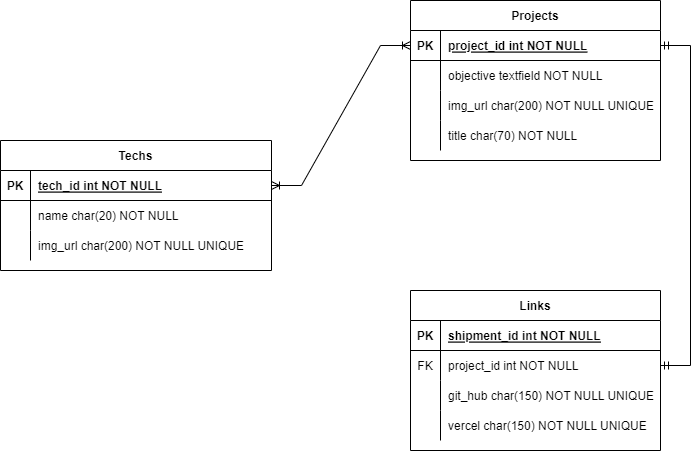

The diagram above was exported from draw.io. Its source (the exported page's mxGraphModel, read from the mxfile embedded in the PNG):
<mxGraphModel dx="875" dy="484" grid="1" gridSize="10" guides="1" tooltips="1" connect="1" arrows="1" fold="1" page="1" pageScale="1" pageWidth="850" pageHeight="1100" math="0" shadow="0" extFonts="Permanent Marker^https://fonts.googleapis.com/css?family=Permanent+Marker">
  <root>
    <mxCell id="0" />
    <mxCell id="1" parent="0" />
    <mxCell id="C-vyLk0tnHw3VtMMgP7b-2" value="Projects" style="shape=table;startSize=30;container=1;collapsible=1;childLayout=tableLayout;fixedRows=1;rowLines=0;fontStyle=1;align=center;resizeLast=1;" parent="1" vertex="1">
      <mxGeometry x="450" y="80" width="250" height="160" as="geometry" />
    </mxCell>
    <mxCell id="C-vyLk0tnHw3VtMMgP7b-3" value="" style="shape=partialRectangle;collapsible=0;dropTarget=0;pointerEvents=0;fillColor=none;points=[[0,0.5],[1,0.5]];portConstraint=eastwest;top=0;left=0;right=0;bottom=1;" parent="C-vyLk0tnHw3VtMMgP7b-2" vertex="1">
      <mxGeometry y="30" width="250" height="30" as="geometry" />
    </mxCell>
    <mxCell id="C-vyLk0tnHw3VtMMgP7b-4" value="PK" style="shape=partialRectangle;overflow=hidden;connectable=0;fillColor=none;top=0;left=0;bottom=0;right=0;fontStyle=1;" parent="C-vyLk0tnHw3VtMMgP7b-3" vertex="1">
      <mxGeometry width="30" height="30" as="geometry">
        <mxRectangle width="30" height="30" as="alternateBounds" />
      </mxGeometry>
    </mxCell>
    <mxCell id="C-vyLk0tnHw3VtMMgP7b-5" value="project_id int NOT NULL " style="shape=partialRectangle;overflow=hidden;connectable=0;fillColor=none;top=0;left=0;bottom=0;right=0;align=left;spacingLeft=6;fontStyle=5;" parent="C-vyLk0tnHw3VtMMgP7b-3" vertex="1">
      <mxGeometry x="30" width="220" height="30" as="geometry">
        <mxRectangle width="220" height="30" as="alternateBounds" />
      </mxGeometry>
    </mxCell>
    <mxCell id="C-vyLk0tnHw3VtMMgP7b-6" value="" style="shape=partialRectangle;collapsible=0;dropTarget=0;pointerEvents=0;fillColor=none;points=[[0,0.5],[1,0.5]];portConstraint=eastwest;top=0;left=0;right=0;bottom=0;" parent="C-vyLk0tnHw3VtMMgP7b-2" vertex="1">
      <mxGeometry y="60" width="250" height="30" as="geometry" />
    </mxCell>
    <mxCell id="C-vyLk0tnHw3VtMMgP7b-7" value="" style="shape=partialRectangle;overflow=hidden;connectable=0;fillColor=none;top=0;left=0;bottom=0;right=0;" parent="C-vyLk0tnHw3VtMMgP7b-6" vertex="1">
      <mxGeometry width="30" height="30" as="geometry">
        <mxRectangle width="30" height="30" as="alternateBounds" />
      </mxGeometry>
    </mxCell>
    <mxCell id="C-vyLk0tnHw3VtMMgP7b-8" value="objective textfield NOT NULL" style="shape=partialRectangle;overflow=hidden;connectable=0;fillColor=none;top=0;left=0;bottom=0;right=0;align=left;spacingLeft=6;" parent="C-vyLk0tnHw3VtMMgP7b-6" vertex="1">
      <mxGeometry x="30" width="220" height="30" as="geometry">
        <mxRectangle width="220" height="30" as="alternateBounds" />
      </mxGeometry>
    </mxCell>
    <mxCell id="C-vyLk0tnHw3VtMMgP7b-9" value="" style="shape=partialRectangle;collapsible=0;dropTarget=0;pointerEvents=0;fillColor=none;points=[[0,0.5],[1,0.5]];portConstraint=eastwest;top=0;left=0;right=0;bottom=0;" parent="C-vyLk0tnHw3VtMMgP7b-2" vertex="1">
      <mxGeometry y="90" width="250" height="30" as="geometry" />
    </mxCell>
    <mxCell id="C-vyLk0tnHw3VtMMgP7b-10" value="" style="shape=partialRectangle;overflow=hidden;connectable=0;fillColor=none;top=0;left=0;bottom=0;right=0;" parent="C-vyLk0tnHw3VtMMgP7b-9" vertex="1">
      <mxGeometry width="30" height="30" as="geometry">
        <mxRectangle width="30" height="30" as="alternateBounds" />
      </mxGeometry>
    </mxCell>
    <mxCell id="C-vyLk0tnHw3VtMMgP7b-11" value="img_url char(200) NOT NULL UNIQUE" style="shape=partialRectangle;overflow=hidden;connectable=0;fillColor=none;top=0;left=0;bottom=0;right=0;align=left;spacingLeft=6;" parent="C-vyLk0tnHw3VtMMgP7b-9" vertex="1">
      <mxGeometry x="30" width="220" height="30" as="geometry">
        <mxRectangle width="220" height="30" as="alternateBounds" />
      </mxGeometry>
    </mxCell>
    <mxCell id="aRmb5wFY10wX981vRMKv-4" style="shape=partialRectangle;collapsible=0;dropTarget=0;pointerEvents=0;fillColor=none;points=[[0,0.5],[1,0.5]];portConstraint=eastwest;top=0;left=0;right=0;bottom=0;" parent="C-vyLk0tnHw3VtMMgP7b-2" vertex="1">
      <mxGeometry y="120" width="250" height="30" as="geometry" />
    </mxCell>
    <mxCell id="aRmb5wFY10wX981vRMKv-5" style="shape=partialRectangle;overflow=hidden;connectable=0;fillColor=none;top=0;left=0;bottom=0;right=0;" parent="aRmb5wFY10wX981vRMKv-4" vertex="1">
      <mxGeometry width="30" height="30" as="geometry">
        <mxRectangle width="30" height="30" as="alternateBounds" />
      </mxGeometry>
    </mxCell>
    <mxCell id="aRmb5wFY10wX981vRMKv-6" value="title char(70) NOT NULL" style="shape=partialRectangle;overflow=hidden;connectable=0;fillColor=none;top=0;left=0;bottom=0;right=0;align=left;spacingLeft=6;" parent="aRmb5wFY10wX981vRMKv-4" vertex="1">
      <mxGeometry x="30" width="220" height="30" as="geometry">
        <mxRectangle width="220" height="30" as="alternateBounds" />
      </mxGeometry>
    </mxCell>
    <mxCell id="C-vyLk0tnHw3VtMMgP7b-13" value="Links" style="shape=table;startSize=30;container=1;collapsible=1;childLayout=tableLayout;fixedRows=1;rowLines=0;fontStyle=1;align=center;resizeLast=1;" parent="1" vertex="1">
      <mxGeometry x="450" y="370" width="250" height="160" as="geometry" />
    </mxCell>
    <mxCell id="C-vyLk0tnHw3VtMMgP7b-14" value="" style="shape=partialRectangle;collapsible=0;dropTarget=0;pointerEvents=0;fillColor=none;points=[[0,0.5],[1,0.5]];portConstraint=eastwest;top=0;left=0;right=0;bottom=1;" parent="C-vyLk0tnHw3VtMMgP7b-13" vertex="1">
      <mxGeometry y="30" width="250" height="30" as="geometry" />
    </mxCell>
    <mxCell id="C-vyLk0tnHw3VtMMgP7b-15" value="PK" style="shape=partialRectangle;overflow=hidden;connectable=0;fillColor=none;top=0;left=0;bottom=0;right=0;fontStyle=1;" parent="C-vyLk0tnHw3VtMMgP7b-14" vertex="1">
      <mxGeometry width="30" height="30" as="geometry">
        <mxRectangle width="30" height="30" as="alternateBounds" />
      </mxGeometry>
    </mxCell>
    <mxCell id="C-vyLk0tnHw3VtMMgP7b-16" value="shipment_id int NOT NULL " style="shape=partialRectangle;overflow=hidden;connectable=0;fillColor=none;top=0;left=0;bottom=0;right=0;align=left;spacingLeft=6;fontStyle=5;" parent="C-vyLk0tnHw3VtMMgP7b-14" vertex="1">
      <mxGeometry x="30" width="220" height="30" as="geometry">
        <mxRectangle width="220" height="30" as="alternateBounds" />
      </mxGeometry>
    </mxCell>
    <mxCell id="C-vyLk0tnHw3VtMMgP7b-17" value="" style="shape=partialRectangle;collapsible=0;dropTarget=0;pointerEvents=0;fillColor=none;points=[[0,0.5],[1,0.5]];portConstraint=eastwest;top=0;left=0;right=0;bottom=0;" parent="C-vyLk0tnHw3VtMMgP7b-13" vertex="1">
      <mxGeometry y="60" width="250" height="30" as="geometry" />
    </mxCell>
    <mxCell id="C-vyLk0tnHw3VtMMgP7b-18" value="FK" style="shape=partialRectangle;overflow=hidden;connectable=0;fillColor=none;top=0;left=0;bottom=0;right=0;" parent="C-vyLk0tnHw3VtMMgP7b-17" vertex="1">
      <mxGeometry width="30" height="30" as="geometry">
        <mxRectangle width="30" height="30" as="alternateBounds" />
      </mxGeometry>
    </mxCell>
    <mxCell id="C-vyLk0tnHw3VtMMgP7b-19" value="project_id int NOT NULL" style="shape=partialRectangle;overflow=hidden;connectable=0;fillColor=none;top=0;left=0;bottom=0;right=0;align=left;spacingLeft=6;" parent="C-vyLk0tnHw3VtMMgP7b-17" vertex="1">
      <mxGeometry x="30" width="220" height="30" as="geometry">
        <mxRectangle width="220" height="30" as="alternateBounds" />
      </mxGeometry>
    </mxCell>
    <mxCell id="C-vyLk0tnHw3VtMMgP7b-20" value="" style="shape=partialRectangle;collapsible=0;dropTarget=0;pointerEvents=0;fillColor=none;points=[[0,0.5],[1,0.5]];portConstraint=eastwest;top=0;left=0;right=0;bottom=0;" parent="C-vyLk0tnHw3VtMMgP7b-13" vertex="1">
      <mxGeometry y="90" width="250" height="30" as="geometry" />
    </mxCell>
    <mxCell id="C-vyLk0tnHw3VtMMgP7b-21" value="" style="shape=partialRectangle;overflow=hidden;connectable=0;fillColor=none;top=0;left=0;bottom=0;right=0;" parent="C-vyLk0tnHw3VtMMgP7b-20" vertex="1">
      <mxGeometry width="30" height="30" as="geometry">
        <mxRectangle width="30" height="30" as="alternateBounds" />
      </mxGeometry>
    </mxCell>
    <mxCell id="C-vyLk0tnHw3VtMMgP7b-22" value="git_hub char(150) NOT NULL UNIQUE" style="shape=partialRectangle;overflow=hidden;connectable=0;fillColor=none;top=0;left=0;bottom=0;right=0;align=left;spacingLeft=6;" parent="C-vyLk0tnHw3VtMMgP7b-20" vertex="1">
      <mxGeometry x="30" width="220" height="30" as="geometry">
        <mxRectangle width="220" height="30" as="alternateBounds" />
      </mxGeometry>
    </mxCell>
    <mxCell id="aRmb5wFY10wX981vRMKv-1" style="shape=partialRectangle;collapsible=0;dropTarget=0;pointerEvents=0;fillColor=none;points=[[0,0.5],[1,0.5]];portConstraint=eastwest;top=0;left=0;right=0;bottom=0;" parent="C-vyLk0tnHw3VtMMgP7b-13" vertex="1">
      <mxGeometry y="120" width="250" height="30" as="geometry" />
    </mxCell>
    <mxCell id="aRmb5wFY10wX981vRMKv-2" style="shape=partialRectangle;overflow=hidden;connectable=0;fillColor=none;top=0;left=0;bottom=0;right=0;" parent="aRmb5wFY10wX981vRMKv-1" vertex="1">
      <mxGeometry width="30" height="30" as="geometry">
        <mxRectangle width="30" height="30" as="alternateBounds" />
      </mxGeometry>
    </mxCell>
    <mxCell id="aRmb5wFY10wX981vRMKv-3" value="vercel char(150) NOT NULL UNIQUE" style="shape=partialRectangle;overflow=hidden;connectable=0;fillColor=none;top=0;left=0;bottom=0;right=0;align=left;spacingLeft=6;" parent="aRmb5wFY10wX981vRMKv-1" vertex="1">
      <mxGeometry x="30" width="220" height="30" as="geometry">
        <mxRectangle width="220" height="30" as="alternateBounds" />
      </mxGeometry>
    </mxCell>
    <mxCell id="C-vyLk0tnHw3VtMMgP7b-23" value="Techs" style="shape=table;startSize=30;container=1;collapsible=1;childLayout=tableLayout;fixedRows=1;rowLines=0;fontStyle=1;align=center;resizeLast=1;" parent="1" vertex="1">
      <mxGeometry x="40" y="220" width="271" height="130" as="geometry" />
    </mxCell>
    <mxCell id="C-vyLk0tnHw3VtMMgP7b-24" value="" style="shape=partialRectangle;collapsible=0;dropTarget=0;pointerEvents=0;fillColor=none;points=[[0,0.5],[1,0.5]];portConstraint=eastwest;top=0;left=0;right=0;bottom=1;" parent="C-vyLk0tnHw3VtMMgP7b-23" vertex="1">
      <mxGeometry y="30" width="271" height="30" as="geometry" />
    </mxCell>
    <mxCell id="C-vyLk0tnHw3VtMMgP7b-25" value="PK" style="shape=partialRectangle;overflow=hidden;connectable=0;fillColor=none;top=0;left=0;bottom=0;right=0;fontStyle=1;" parent="C-vyLk0tnHw3VtMMgP7b-24" vertex="1">
      <mxGeometry width="30" height="30" as="geometry">
        <mxRectangle width="30" height="30" as="alternateBounds" />
      </mxGeometry>
    </mxCell>
    <mxCell id="C-vyLk0tnHw3VtMMgP7b-26" value="tech_id int NOT NULL " style="shape=partialRectangle;overflow=hidden;connectable=0;fillColor=none;top=0;left=0;bottom=0;right=0;align=left;spacingLeft=6;fontStyle=5;" parent="C-vyLk0tnHw3VtMMgP7b-24" vertex="1">
      <mxGeometry x="30" width="241" height="30" as="geometry">
        <mxRectangle width="241" height="30" as="alternateBounds" />
      </mxGeometry>
    </mxCell>
    <mxCell id="C-vyLk0tnHw3VtMMgP7b-27" value="" style="shape=partialRectangle;collapsible=0;dropTarget=0;pointerEvents=0;fillColor=none;points=[[0,0.5],[1,0.5]];portConstraint=eastwest;top=0;left=0;right=0;bottom=0;" parent="C-vyLk0tnHw3VtMMgP7b-23" vertex="1">
      <mxGeometry y="60" width="271" height="30" as="geometry" />
    </mxCell>
    <mxCell id="C-vyLk0tnHw3VtMMgP7b-28" value="" style="shape=partialRectangle;overflow=hidden;connectable=0;fillColor=none;top=0;left=0;bottom=0;right=0;" parent="C-vyLk0tnHw3VtMMgP7b-27" vertex="1">
      <mxGeometry width="30" height="30" as="geometry">
        <mxRectangle width="30" height="30" as="alternateBounds" />
      </mxGeometry>
    </mxCell>
    <mxCell id="C-vyLk0tnHw3VtMMgP7b-29" value="name char(20) NOT NULL" style="shape=partialRectangle;overflow=hidden;connectable=0;fillColor=none;top=0;left=0;bottom=0;right=0;align=left;spacingLeft=6;" parent="C-vyLk0tnHw3VtMMgP7b-27" vertex="1">
      <mxGeometry x="30" width="241" height="30" as="geometry">
        <mxRectangle width="241" height="30" as="alternateBounds" />
      </mxGeometry>
    </mxCell>
    <mxCell id="aRmb5wFY10wX981vRMKv-14" style="shape=partialRectangle;collapsible=0;dropTarget=0;pointerEvents=0;fillColor=none;points=[[0,0.5],[1,0.5]];portConstraint=eastwest;top=0;left=0;right=0;bottom=0;" parent="C-vyLk0tnHw3VtMMgP7b-23" vertex="1">
      <mxGeometry y="90" width="271" height="30" as="geometry" />
    </mxCell>
    <mxCell id="aRmb5wFY10wX981vRMKv-15" value="" style="shape=partialRectangle;overflow=hidden;connectable=0;fillColor=none;top=0;left=0;bottom=0;right=0;" parent="aRmb5wFY10wX981vRMKv-14" vertex="1">
      <mxGeometry width="30" height="30" as="geometry">
        <mxRectangle width="30" height="30" as="alternateBounds" />
      </mxGeometry>
    </mxCell>
    <mxCell id="aRmb5wFY10wX981vRMKv-16" value="img_url char(200) NOT NULL UNIQUE" style="shape=partialRectangle;overflow=hidden;connectable=0;fillColor=none;top=0;left=0;bottom=0;right=0;align=left;spacingLeft=6;" parent="aRmb5wFY10wX981vRMKv-14" vertex="1">
      <mxGeometry x="30" width="241" height="30" as="geometry">
        <mxRectangle width="241" height="30" as="alternateBounds" />
      </mxGeometry>
    </mxCell>
    <mxCell id="jPQj9BGgEkCfkuJTfWeb-1" value="" style="edgeStyle=entityRelationEdgeStyle;fontSize=12;html=1;endArrow=ERmandOne;startArrow=ERmandOne;rounded=0;entryX=1;entryY=0.5;entryDx=0;entryDy=0;exitX=1;exitY=0.5;exitDx=0;exitDy=0;" parent="1" source="C-vyLk0tnHw3VtMMgP7b-17" target="C-vyLk0tnHw3VtMMgP7b-3" edge="1">
      <mxGeometry width="100" height="100" relative="1" as="geometry">
        <mxPoint x="710" y="350" as="sourcePoint" />
        <mxPoint x="810" y="250" as="targetPoint" />
      </mxGeometry>
    </mxCell>
    <mxCell id="pEx8XyuB0yDWcnHJ4Rtd-1" value="" style="edgeStyle=entityRelationEdgeStyle;fontSize=12;html=1;endArrow=ERoneToMany;startArrow=ERoneToMany;rounded=0;exitX=1;exitY=0.5;exitDx=0;exitDy=0;" edge="1" parent="1" source="C-vyLk0tnHw3VtMMgP7b-24" target="C-vyLk0tnHw3VtMMgP7b-3">
      <mxGeometry width="100" height="100" relative="1" as="geometry">
        <mxPoint x="380" y="320" as="sourcePoint" />
        <mxPoint x="480" y="220" as="targetPoint" />
      </mxGeometry>
    </mxCell>
  </root>
</mxGraphModel>